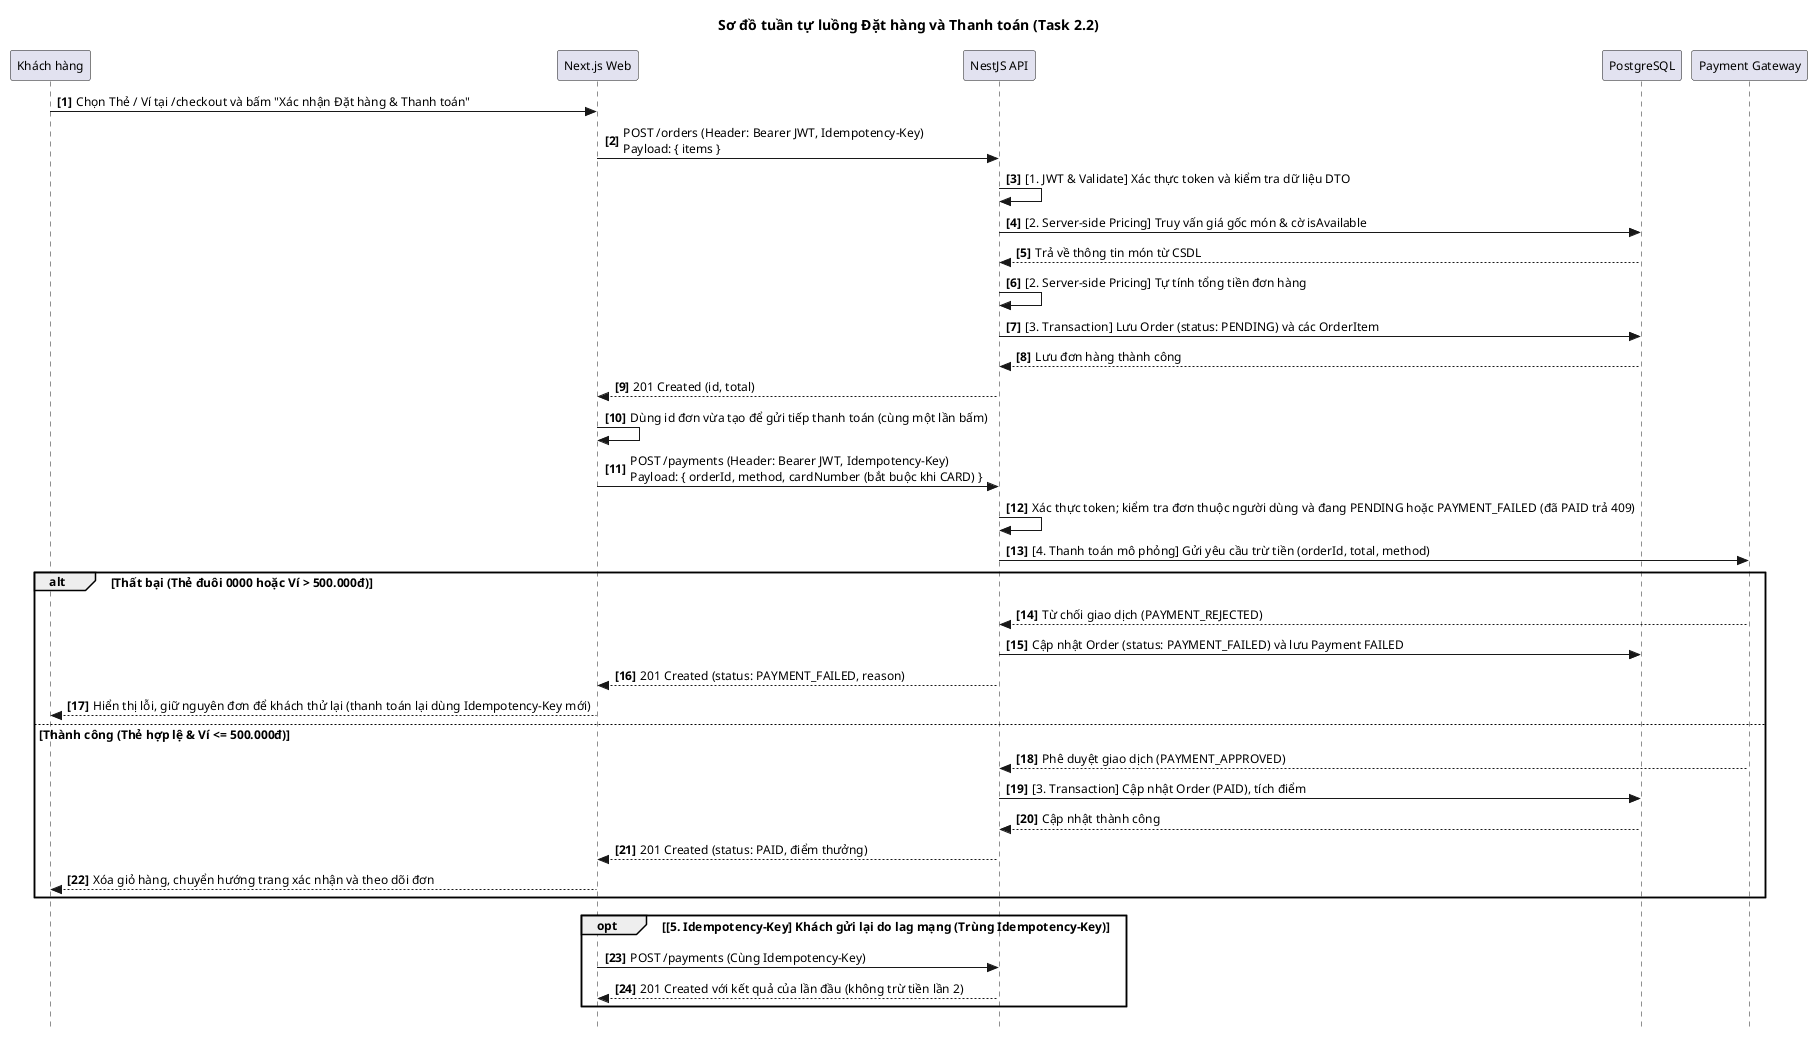

The diagram above was rendered by PlantUML. Its source (embedded in the PNG):
@startuml
title Sơ đồ tuần tự luồng Đặt hàng và Thanh toán (Task 2.2)

skinparam style strictuml
skinparam shadowing false
skinparam defaultFontName Arial
skinparam defaultFontSize 12

participant "Khách hàng" as Customer
participant "Next.js Web" as Web
participant "NestJS API" as API
participant "PostgreSQL" as DB
participant "Payment Gateway" as PG

autonumber 1 "<b>[0]</b>"

' 1. Tạo đơn hàng (POST /orders)
Customer -> Web : Chọn Thẻ / Ví tại /checkout và bấm "Xác nhận Đặt hàng & Thanh toán"
Web -> API : POST /orders (Header: Bearer JWT, Idempotency-Key)\nPayload: { items }

API -> API : [1. JWT & Validate] Xác thực token và kiểm tra dữ liệu DTO
API -> DB : [2. Server-side Pricing] Truy vấn giá gốc món & cờ isAvailable
DB --> API : Trả về thông tin món từ CSDL

API -> API : [2. Server-side Pricing] Tự tính tổng tiền đơn hàng
API -> DB : [3. Transaction] Lưu Order (status: PENDING) và các OrderItem
DB --> API : Lưu đơn hàng thành công

API --> Web : 201 Created (id, total)
Web -> Web : Dùng id đơn vừa tạo để gửi tiếp thanh toán (cùng một lần bấm)

' 2. Thanh toán đơn hàng (POST /payments)
Web -> API : POST /payments (Header: Bearer JWT, Idempotency-Key)\nPayload: { orderId, method, cardNumber (bắt buộc khi CARD) }

API -> API : Xác thực token; kiểm tra đơn thuộc người dùng và đang PENDING hoặc PAYMENT_FAILED (đã PAID trả 409)
API -> PG : [4. Thanh toán mô phỏng] Gửi yêu cầu trừ tiền (orderId, total, method)

alt Thất bại (Thẻ đuôi 0000 hoặc Ví > 500.000đ)
    PG --> API : Từ chối giao dịch (PAYMENT_REJECTED)
    API -> DB : Cập nhật Order (status: PAYMENT_FAILED) và lưu Payment FAILED
    API --> Web : 201 Created (status: PAYMENT_FAILED, reason)
    Web --> Customer : Hiển thị lỗi, giữ nguyên đơn để khách thử lại (thanh toán lại dùng Idempotency-Key mới)
else Thành công (Thẻ hợp lệ & Ví <= 500.000đ)
    PG --> API : Phê duyệt giao dịch (PAYMENT_APPROVED)
    API -> DB : [3. Transaction] Cập nhật Order (PAID), tích điểm
    DB --> API : Cập nhật thành công
    API --> Web : 201 Created (status: PAID, điểm thưởng)
    Web --> Customer : Xóa giỏ hàng, chuyển hướng trang xác nhận và theo dõi đơn
end

' 3. Chống gửi trùng lặp (Idempotency)
opt [5. Idempotency-Key] Khách gửi lại do lag mạng (Trùng Idempotency-Key)
    Web -> API : POST /payments (Cùng Idempotency-Key)
    API --> Web : 201 Created với kết quả của lần đầu (không trừ tiền lần 2)
end

@enduml